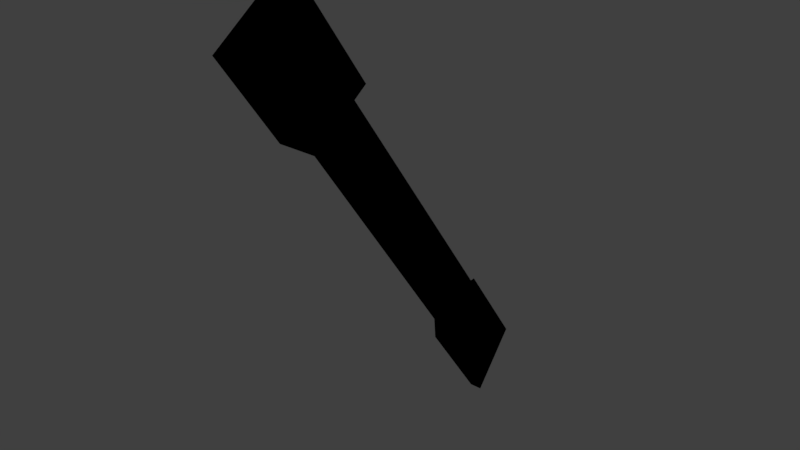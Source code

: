 # Source: panel_electric_handle.blend  (saved by Blender 3.0.42; exported with 4.5.12 LTS)
import bpy
from mathutils import Matrix  # noqa: F401  (used for matrix-valued properties, if any)

bpy.ops.wm.read_factory_settings(use_empty=True)
scene = bpy.context.scene
scene.name = 'Scene'

# ---- collections
col_collection_1 = bpy.data.collections.new('Collection 1'); scene.collection.children.link(col_collection_1)
col_collection_8 = bpy.data.collections.new('Collection 8'); scene.collection.children.link(col_collection_8)

# ---- images (referenced by path relative to the original .blend; pixels are not part of the script)
import os
ASSET_DIR = os.environ.get("B2B_ASSET_DIR", "")  # directory of the original .blend (textures are referenced by path, not embedded)
HERE = os.path.dirname(os.path.abspath(__file__))  # packed textures are extracted next to this script under _unpacked/

def load_image(name, relpath, width, height, colorspace="sRGB"):
    """Load a texture the original file referenced (path relative to the .blend, or extracted next to this script)."""
    p = next((c for c in (os.path.join(HERE, relpath), os.path.join(ASSET_DIR, relpath)) if relpath and os.path.exists(c)), "")
    if p:
        img = bpy.data.images.load(p, check_existing=True)
        img.name = name
    else:  # same state as the original file: an image datablock whose file is absent (Cycles renders it pink)
        img = bpy.data.images.new(name, width, height)
        img.source = "FILE"
        img.filepath = "//" + (relpath or name)
    img.colorspace_settings.name = colorspace
    return img
img_panel_electric_png = load_image('panel_electric.png', '_unpacked/panel_electric.7d916bca.png', 64, 129, 'sRGB')

# ---- materials (node trees are filled in below, after node groups)
mat_panel_electric = bpy.data.materials.new('panel_electric')
mat_panel_electric.alpha_threshold = 0.0
mat_panel_electric.use_transparent_shadow = False
mat_panel_electric.roughness = 0.5
mat_panel_electric.line_color = (0.0, 0.0, 0.0, 1.0)

# ---- material node trees
mat_panel_electric.use_nodes = True; mat_panel_electric.node_tree.nodes.clear()
_N = mat_panel_electric.node_tree.nodes; _L = mat_panel_electric.node_tree.links
n0 = _N.new('ShaderNodeOutputMaterial'); n0.name = 'Material Output'; n0.location = (300, 300)
n1 = _N.new('ShaderNodeTexImage'); n1.name = 'Image Texture'; n1.location = (19, 362)
n1.image = img_panel_electric_png
n1.interpolation = 'Closest'
n0.is_active_output = True

# ---- world
world_world = bpy.data.worlds.new('World'); scene.world = world_world
world_world.color = (0.05088, 0.05088, 0.05088)
world_world.use_sun_shadow = False
world_world.sun_shadow_jitter_overblur = 0.0
world_world.cycles.sampling_method = 'MANUAL'

# ---- meshes
me_cube_001 = bpy.data.meshes.new('Cube.001')
me_cube_001.from_pydata([(-0.00564, -0.014, -0.03233), (-0.00564, -0.22, 0.2783), (-0.00564, 0.02711, -0.003658), (-0.00564, -0.186, 0.3019), (0.00423, -0.014, -0.03233), (0.00423, -0.22, 0.2783), (-0.003949, 0.03382, 0.001021), (0.00423, -0.186, 0.3019), (-0.01657, -0.2134, 0.2531), (-0.01657, -0.2623, 0.3232), (-0.01657, -0.1656, 0.2865), (-0.01657, -0.2145, 0.3566), (0.0137, -0.2134, 0.2531), (0.0137, -0.2623, 0.3232), (0.0137, -0.1656, 0.2865), (0.0137, -0.2145, 0.3566), (-0.00564, -0.06694, 0.05885), (-0.00564, -0.033, 0.08252), (0.00423, -0.033, 0.08252), (0.00423, -0.06694, 0.05885), (-0.00564, -0.02426, 0.06998), (-0.003949, -0.01755, 0.07466), (0.00423, -0.06536, 0.04131), (-0.00564, -0.06536, 0.04131)], [], [(16, 1, 3, 17), (17, 3, 7, 18), (18, 7, 5, 19), (19, 5, 1, 16), (2, 6, 4, 0), (7, 3, 1, 5), (8, 9, 11, 10), (10, 11, 15, 14), (14, 15, 13, 12), (12, 13, 9, 8), (10, 14, 12, 8), (15, 11, 9, 13), (22, 19, 16, 23), (21, 18, 19, 22), (20, 17, 18, 21), (23, 16, 17, 20), (0, 23, 20, 2), (2, 20, 21, 6), (6, 21, 22, 4), (4, 22, 23, 0)])
_uv = me_cube_001.uv_layers.new(name='UVMap')
_uv.uv.foreach_set('vector', [0.3994, 0.0434, 0.3994, 0.05396, 0.2277, 0.05396, 0.2277, 0.0434, 0.5711, 0.06453, 0.5711, 0.07509, 0.3994, 0.07509, 0.3994, 0.06453, 0.3994, 0.06453, 0.3994, 0.07509, 0.2277, 0.07509, 0.2277, 0.06453, 0.4852, 0.05396, 0.3994, 0.05396, 0.3994, 0.03284, 0.4852, 0.03284, 0.5711, 0.07509, 0.5711, 0.05396, 0.7427, 0.05396, 0.7427, 0.07509, 0.3994, 0.01171, 0.3994, 0.03284, 0.2277, 0.03284, 0.2277, 0.01171, 0.1607, 0.04607, 0.0526, 0.04607, 0.0526, 0.02065, 0.1607, 0.02065, 0.1607, 0.04607, 0.0526, 0.04607, 0.0526, 0.02065, 0.1607, 0.02065, 0.1607, 0.04607, 0.0526, 0.04607, 0.0526, 0.02065, 0.1607, 0.02065, 0.1607, 0.04607, 0.0526, 0.04607, 0.0526, 0.02065, 0.1607, 0.02065, 0.1718, 0.04607, 0.1613, 0.04607, 0.1613, 0.02065, 0.1718, 0.02065, 0.05163, 0.04607, 0.03459, 0.04607, 0.03459, 0.02065, 0.05163, 0.02065, 0.5282, 0.05396, 0.4852, 0.05396, 0.4852, 0.03284, 0.5282, 0.03284, 0.3994, 0.05925, 0.3994, 0.06453, 0.2277, 0.06453, 0.2277, 0.05925, 0.5711, 0.05925, 0.5711, 0.06453, 0.3994, 0.06453, 0.3994, 0.05925, 0.3994, 0.03812, 0.3994, 0.0434, 0.2277, 0.0434, 0.2277, 0.03812, 0.3994, 0.03284, 0.3994, 0.03812, 0.2277, 0.03812, 0.2277, 0.03284, 0.5711, 0.05396, 0.5711, 0.05925, 0.3994, 0.05925, 0.3994, 0.05396, 0.3994, 0.05396, 0.3994, 0.05925, 0.2277, 0.05925, 0.2277, 0.05396, 0.5711, 0.05396, 0.5282, 0.05396, 0.5282, 0.03284, 0.5711, 0.03284])
me_cube_001.materials.append(mat_panel_electric)
me_cube_001.use_remesh_preserve_volume = False
me_cube_001.use_remesh_preserve_attributes = False
me_cube_001.use_mirror_vertex_groups = False
me_cube_001.update()

# ---- objects
ob_panel_electric_handle = bpy.data.objects.new('panel_electric_handle', me_cube_001)

# ---- transforms, parenting, visibility, modifiers, constraints
ob_panel_electric_handle.location = (0.21, 0.009872, 0.06268)
ob_panel_electric_handle.lineart.crease_threshold = 0.0

# ---- collection membership
col_collection_8.objects.link(ob_panel_electric_handle)

# ---- scene / render settings (as saved in the file)
scene.frame_start = 1; scene.frame_end = 250; scene.frame_set(1)
scene.render.engine = 'BLENDER_EEVEE_NEXT'
scene.render.resolution_percentage = 50
scene.render.dither_intensity = 0.0
scene.cycles.use_denoising = False
scene.cycles.samples = 128
scene.cycles.sampling_pattern = 'TABULATED_SOBOL'
scene.cycles.use_adaptive_sampling = False
scene.cycles.use_light_tree = False
scene.cycles.blur_glossy = 0.0
scene.cycles.sample_clamp_indirect = 0.0
scene.view_settings.view_transform = 'Standard'
bpy.context.view_layer.update()

# ---- added for rendering (the .blend has no active camera and no usable light): camera, sun
cam_auto = bpy.data.cameras.new('AutoCamera')
cam_auto.lens = 50.0
cam_auto.sensor_width = 36.0
cam_auto.clip_end = 1000.0
ob_auto_camera = bpy.data.objects.new('AutoCamera', cam_auto)
scene.collection.objects.link(ob_auto_camera)
ob_auto_camera.location = (0.661637, -0.648118, 0.587296)
ob_auto_camera.rotation_euler = (1.09748, -7.21219e-08, 0.694738)
scene.camera = ob_auto_camera
light_auto_sun = bpy.data.lights.new('AutoSun', 'SUN')
light_auto_sun.energy = 3.0
light_auto_sun.angle = 0.0523599
ob_auto_sun = bpy.data.objects.new('AutoSun', light_auto_sun)
scene.collection.objects.link(ob_auto_sun)
ob_auto_sun.rotation_euler = (0.872665, 0.174533, 0.523599)
bpy.context.view_layer.update()
